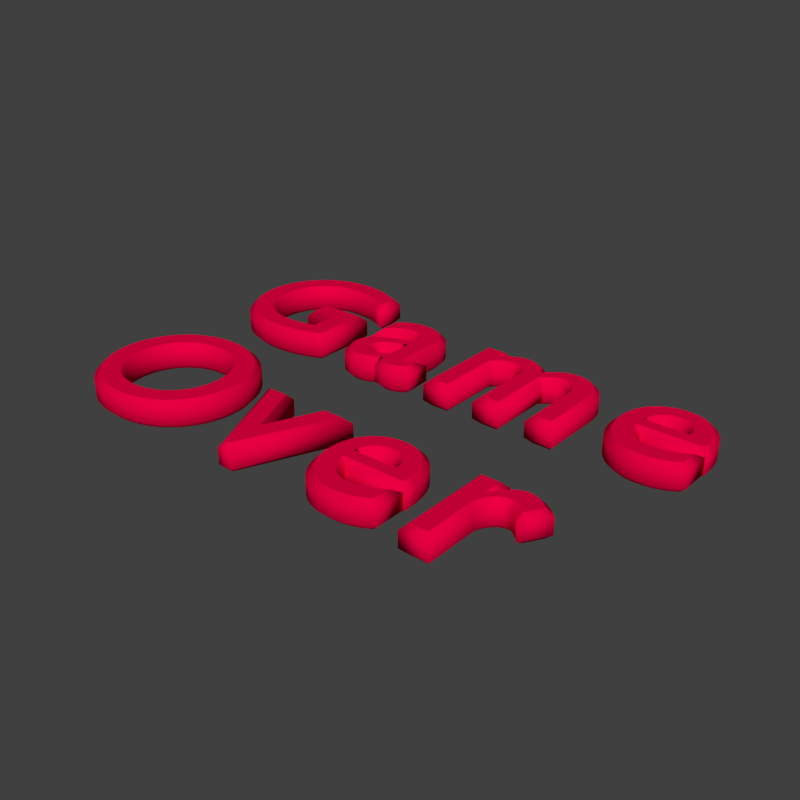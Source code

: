 # Source: gameover.blend  (saved by Blender 2.74.0; exported with 4.5.12 LTS)
import bpy
from mathutils import Matrix  # noqa: F401  (used for matrix-valued properties, if any)

bpy.ops.wm.read_factory_settings(use_empty=True)
scene = bpy.context.scene
scene.name = 'Scene'

# ---- collections
col_collection_1 = bpy.data.collections.new('Collection 1'); scene.collection.children.link(col_collection_1)

# ---- materials (node trees are filled in below, after node groups)
mat_title_font = bpy.data.materials.new('title_font')
mat_title_font.alpha_threshold = 0.0
mat_title_font.use_transparent_shadow = False
mat_title_font.diffuse_color = (0.8, 0.0, 0.0552, 1.0)
mat_title_font.roughness = 0.5
mat_title_font.specular_intensity = 0.0

# ---- material node trees

# ---- world
world_world = bpy.data.worlds.new('World'); scene.world = world_world
world_world.color = (0.05088, 0.05088, 0.05088)
world_world.use_sun_shadow = False
world_world.sun_shadow_jitter_overblur = 0.0
world_world.cycles.sampling_method = 'MANUAL'
world_world.cycles.sample_map_resolution = 256

# ---- curves / text
txt_text = bpy.data.curves.new('Text', 'FONT')
txt_text.dimensions = '2D'
txt_text.body = 'Game\nOver'
txt_text.materials.append(mat_title_font)
txt_text.use_path_clamp = True
txt_text.bevel_resolution = 0
txt_text.extrude = 0.04
txt_text.bevel_depth = 0.03
txt_text.space_character = 1.2

# ---- objects
ob_text = bpy.data.objects.new('Text', txt_text)

# ---- transforms, parenting, visibility, modifiers, constraints
ob_text.location = (-2.129, 0.02015, -0.08513)
ob_text.lineart.crease_threshold = 0.0

# ---- collection membership
col_collection_1.objects.link(ob_text)

# ---- scene / render settings (as saved in the file)
scene.frame_start = 1; scene.frame_end = 16; scene.frame_set(0)
scene.render.engine = 'BLENDER_EEVEE_NEXT'
scene.render.image_settings.compression = 90
scene.render.resolution_x = 80
scene.render.resolution_y = 80
scene.render.dither_intensity = 0.0
scene.render.bake_margin = 2
scene.render.bake_bias = 0.0
scene.cycles.use_denoising = False
scene.cycles.samples = 10
scene.cycles.sampling_pattern = 'TABULATED_SOBOL'
scene.cycles.light_sampling_threshold = 0.0
scene.cycles.use_adaptive_sampling = False
scene.cycles.use_light_tree = False
scene.cycles.blur_glossy = 0.0
scene.cycles.volume_bounces = 1
scene.cycles.pixel_filter_type = 'GAUSSIAN'
scene.cycles.sample_clamp_indirect = 0.0
scene.view_settings.view_transform = 'Standard'
bpy.context.view_layer.update()

# ---- added for rendering (the .blend has no active camera and no usable light): camera, sun
cam_auto = bpy.data.cameras.new('AutoCamera')
cam_auto.lens = 50.0
cam_auto.sensor_width = 36.0
cam_auto.clip_end = 1000.0
ob_auto_camera = bpy.data.objects.new('AutoCamera', cam_auto)
scene.collection.objects.link(ob_auto_camera)
ob_auto_camera.location = (2.13955, -3.62416, 2.23841)
ob_auto_camera.rotation_euler = (1.09748, -7.21219e-08, 0.694738)
scene.camera = ob_auto_camera
light_auto_sun = bpy.data.lights.new('AutoSun', 'SUN')
light_auto_sun.energy = 3.0
light_auto_sun.angle = 0.0523599
ob_auto_sun = bpy.data.objects.new('AutoSun', light_auto_sun)
scene.collection.objects.link(ob_auto_sun)
ob_auto_sun.rotation_euler = (0.872665, 0.174533, 0.523599)
bpy.context.view_layer.update()
